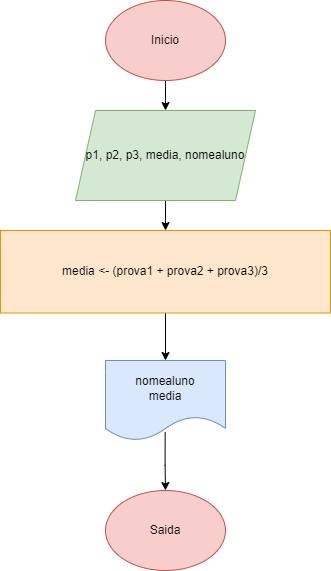

The diagram above was exported from draw.io. Its source (the exported page's mxGraphModel, read from the mxfile embedded in the PNG):
<mxGraphModel dx="1114" dy="559" grid="1" gridSize="10" guides="1" tooltips="1" connect="1" arrows="1" fold="1" page="1" pageScale="1" pageWidth="827" pageHeight="1169" math="0" shadow="0">
  <root>
    <mxCell id="0" />
    <mxCell id="1" parent="0" />
    <mxCell id="E5Gco7Ad2eMxm85ELOCY-6" style="edgeStyle=orthogonalEdgeStyle;rounded=0;orthogonalLoop=1;jettySize=auto;html=1;exitX=0.5;exitY=1;exitDx=0;exitDy=0;entryX=0.5;entryY=0;entryDx=0;entryDy=0;" parent="1" source="E5Gco7Ad2eMxm85ELOCY-1" target="E5Gco7Ad2eMxm85ELOCY-2" edge="1">
      <mxGeometry relative="1" as="geometry" />
    </mxCell>
    <mxCell id="E5Gco7Ad2eMxm85ELOCY-1" value="Inicio" style="ellipse;whiteSpace=wrap;html=1;fillColor=#f8cecc;strokeColor=#b85450;" parent="1" vertex="1">
      <mxGeometry x="340" y="20" width="120" height="80" as="geometry" />
    </mxCell>
    <mxCell id="E5Gco7Ad2eMxm85ELOCY-7" value="" style="edgeStyle=orthogonalEdgeStyle;rounded=0;orthogonalLoop=1;jettySize=auto;html=1;" parent="1" source="E5Gco7Ad2eMxm85ELOCY-2" target="E5Gco7Ad2eMxm85ELOCY-3" edge="1">
      <mxGeometry relative="1" as="geometry" />
    </mxCell>
    <mxCell id="E5Gco7Ad2eMxm85ELOCY-2" value="p1, p2, p3, media,&amp;nbsp;nomealuno" style="shape=parallelogram;perimeter=parallelogramPerimeter;whiteSpace=wrap;html=1;fixedSize=1;fillColor=#d5e8d4;strokeColor=#82b366;" parent="1" vertex="1">
      <mxGeometry x="310" y="130" width="180" height="90" as="geometry" />
    </mxCell>
    <mxCell id="E5Gco7Ad2eMxm85ELOCY-8" style="edgeStyle=orthogonalEdgeStyle;rounded=0;orthogonalLoop=1;jettySize=auto;html=1;entryX=0.5;entryY=0;entryDx=0;entryDy=0;" parent="1" source="E5Gco7Ad2eMxm85ELOCY-3" target="E5Gco7Ad2eMxm85ELOCY-4" edge="1">
      <mxGeometry relative="1" as="geometry" />
    </mxCell>
    <mxCell id="E5Gco7Ad2eMxm85ELOCY-3" value="media &amp;lt;- (prova1 + prova2 + prova3)/3" style="rounded=0;whiteSpace=wrap;html=1;fillColor=#ffe6cc;strokeColor=#d79b00;" parent="1" vertex="1">
      <mxGeometry x="235" y="250" width="330" height="82.5" as="geometry" />
    </mxCell>
    <mxCell id="E5Gco7Ad2eMxm85ELOCY-9" style="edgeStyle=orthogonalEdgeStyle;rounded=0;orthogonalLoop=1;jettySize=auto;html=1;exitX=0.497;exitY=0.893;exitDx=0;exitDy=0;exitPerimeter=0;" parent="1" source="E5Gco7Ad2eMxm85ELOCY-4" edge="1">
      <mxGeometry relative="1" as="geometry">
        <mxPoint x="400" y="510" as="targetPoint" />
        <Array as="points" />
      </mxGeometry>
    </mxCell>
    <mxCell id="E5Gco7Ad2eMxm85ELOCY-4" value="nomealuno&lt;br&gt;media" style="shape=document;whiteSpace=wrap;html=1;boundedLbl=1;fillColor=#dae8fc;strokeColor=#6c8ebf;" parent="1" vertex="1">
      <mxGeometry x="340" y="380" width="120" height="80" as="geometry" />
    </mxCell>
    <mxCell id="E5Gco7Ad2eMxm85ELOCY-5" value="Saida" style="ellipse;whiteSpace=wrap;html=1;fillColor=#f8cecc;strokeColor=#b85450;" parent="1" vertex="1">
      <mxGeometry x="340" y="510" width="120" height="80" as="geometry" />
    </mxCell>
  </root>
</mxGraphModel>